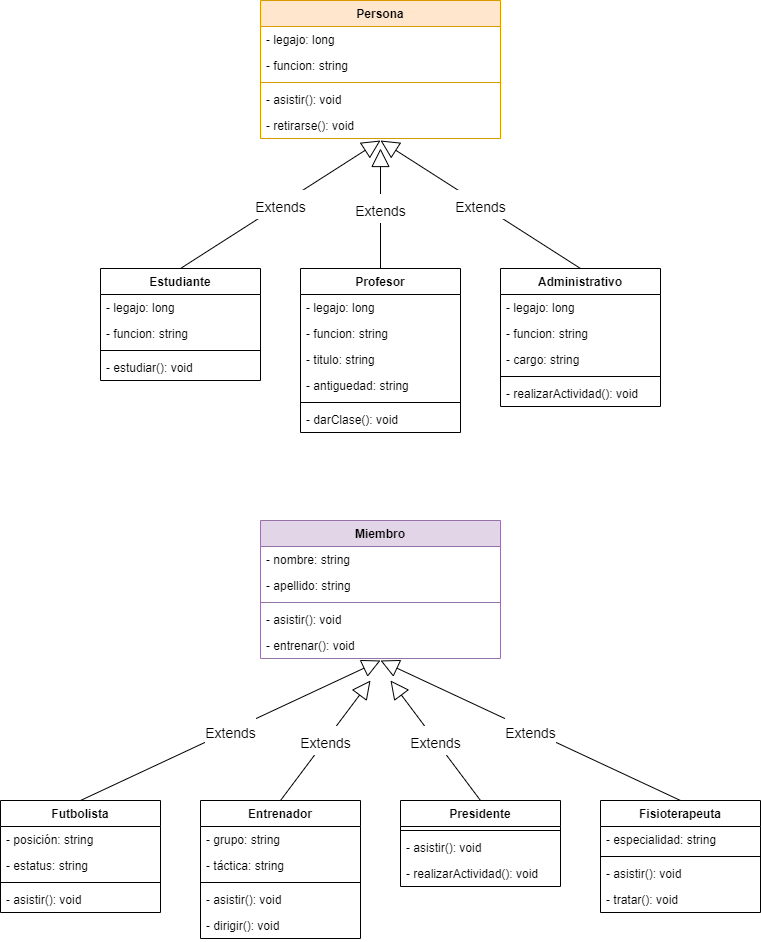

The diagram above was exported from draw.io. Its source (the exported page's mxGraphModel, read from the mxfile embedded in the PNG):
<mxGraphModel dx="1909" dy="984" grid="1" gridSize="10" guides="1" tooltips="1" connect="1" arrows="1" fold="1" page="1" pageScale="1" pageWidth="827" pageHeight="1169" math="0" shadow="0">
  <root>
    <mxCell id="0" />
    <mxCell id="1" parent="0" />
    <mxCell id="MirTCzXi9dodAgGrDsK4-1" value="Estudiante" style="swimlane;fontStyle=1;align=center;verticalAlign=top;childLayout=stackLayout;horizontal=1;startSize=26;horizontalStack=0;resizeParent=1;resizeParentMax=0;resizeLast=0;collapsible=1;marginBottom=0;" parent="1" vertex="1">
      <mxGeometry x="140" y="348" width="160" height="112" as="geometry" />
    </mxCell>
    <mxCell id="MirTCzXi9dodAgGrDsK4-2" value="- legajo: long" style="text;strokeColor=none;fillColor=none;align=left;verticalAlign=top;spacingLeft=4;spacingRight=4;overflow=hidden;rotatable=0;points=[[0,0.5],[1,0.5]];portConstraint=eastwest;" parent="MirTCzXi9dodAgGrDsK4-1" vertex="1">
      <mxGeometry y="26" width="160" height="26" as="geometry" />
    </mxCell>
    <mxCell id="MirTCzXi9dodAgGrDsK4-34" value="- funcion: string" style="text;strokeColor=none;fillColor=none;align=left;verticalAlign=top;spacingLeft=4;spacingRight=4;overflow=hidden;rotatable=0;points=[[0,0.5],[1,0.5]];portConstraint=eastwest;" parent="MirTCzXi9dodAgGrDsK4-1" vertex="1">
      <mxGeometry y="52" width="160" height="26" as="geometry" />
    </mxCell>
    <mxCell id="MirTCzXi9dodAgGrDsK4-3" value="" style="line;strokeWidth=1;fillColor=none;align=left;verticalAlign=middle;spacingTop=-1;spacingLeft=3;spacingRight=3;rotatable=0;labelPosition=right;points=[];portConstraint=eastwest;strokeColor=inherit;" parent="MirTCzXi9dodAgGrDsK4-1" vertex="1">
      <mxGeometry y="78" width="160" height="8" as="geometry" />
    </mxCell>
    <mxCell id="4yvh2XfnHGG4UuzoXKo1-28" value="- estudiar(): void" style="text;strokeColor=none;fillColor=none;align=left;verticalAlign=top;spacingLeft=4;spacingRight=4;overflow=hidden;rotatable=0;points=[[0,0.5],[1,0.5]];portConstraint=eastwest;" vertex="1" parent="MirTCzXi9dodAgGrDsK4-1">
      <mxGeometry y="86" width="160" height="26" as="geometry" />
    </mxCell>
    <mxCell id="MirTCzXi9dodAgGrDsK4-7" value="Persona" style="swimlane;fontStyle=1;align=center;verticalAlign=top;childLayout=stackLayout;horizontal=1;startSize=26;horizontalStack=0;resizeParent=1;resizeParentMax=0;resizeLast=0;collapsible=1;marginBottom=0;fillColor=#ffe6cc;strokeColor=#d79b00;" parent="1" vertex="1">
      <mxGeometry x="300" y="80" width="240" height="138" as="geometry" />
    </mxCell>
    <mxCell id="MirTCzXi9dodAgGrDsK4-9" value="- legajo: long" style="text;strokeColor=none;fillColor=none;align=left;verticalAlign=top;spacingLeft=4;spacingRight=4;overflow=hidden;rotatable=0;points=[[0,0.5],[1,0.5]];portConstraint=eastwest;" parent="MirTCzXi9dodAgGrDsK4-7" vertex="1">
      <mxGeometry y="26" width="240" height="26" as="geometry" />
    </mxCell>
    <mxCell id="4yvh2XfnHGG4UuzoXKo1-17" value="- funcion: string" style="text;strokeColor=none;fillColor=none;align=left;verticalAlign=top;spacingLeft=4;spacingRight=4;overflow=hidden;rotatable=0;points=[[0,0.5],[1,0.5]];portConstraint=eastwest;" vertex="1" parent="MirTCzXi9dodAgGrDsK4-7">
      <mxGeometry y="52" width="240" height="26" as="geometry" />
    </mxCell>
    <mxCell id="MirTCzXi9dodAgGrDsK4-11" value="" style="line;strokeWidth=1;fillColor=none;align=left;verticalAlign=middle;spacingTop=-1;spacingLeft=3;spacingRight=3;rotatable=0;labelPosition=right;points=[];portConstraint=eastwest;strokeColor=inherit;" parent="MirTCzXi9dodAgGrDsK4-7" vertex="1">
      <mxGeometry y="78" width="240" height="8" as="geometry" />
    </mxCell>
    <mxCell id="4yvh2XfnHGG4UuzoXKo1-26" value="- asistir(): void" style="text;strokeColor=none;fillColor=none;align=left;verticalAlign=top;spacingLeft=4;spacingRight=4;overflow=hidden;rotatable=0;points=[[0,0.5],[1,0.5]];portConstraint=eastwest;" vertex="1" parent="MirTCzXi9dodAgGrDsK4-7">
      <mxGeometry y="86" width="240" height="26" as="geometry" />
    </mxCell>
    <mxCell id="4yvh2XfnHGG4UuzoXKo1-27" value="- retirarse(): void" style="text;strokeColor=none;fillColor=none;align=left;verticalAlign=top;spacingLeft=4;spacingRight=4;overflow=hidden;rotatable=0;points=[[0,0.5],[1,0.5]];portConstraint=eastwest;" vertex="1" parent="MirTCzXi9dodAgGrDsK4-7">
      <mxGeometry y="112" width="240" height="26" as="geometry" />
    </mxCell>
    <mxCell id="MirTCzXi9dodAgGrDsK4-19" value="Profesor" style="swimlane;fontStyle=1;align=center;verticalAlign=top;childLayout=stackLayout;horizontal=1;startSize=26;horizontalStack=0;resizeParent=1;resizeParentMax=0;resizeLast=0;collapsible=1;marginBottom=0;" parent="1" vertex="1">
      <mxGeometry x="340" y="348" width="160" height="164" as="geometry" />
    </mxCell>
    <mxCell id="MirTCzXi9dodAgGrDsK4-20" value="- legajo: long" style="text;strokeColor=none;fillColor=none;align=left;verticalAlign=top;spacingLeft=4;spacingRight=4;overflow=hidden;rotatable=0;points=[[0,0.5],[1,0.5]];portConstraint=eastwest;" parent="MirTCzXi9dodAgGrDsK4-19" vertex="1">
      <mxGeometry y="26" width="160" height="26" as="geometry" />
    </mxCell>
    <mxCell id="4yvh2XfnHGG4UuzoXKo1-24" value="- funcion: string" style="text;strokeColor=none;fillColor=none;align=left;verticalAlign=top;spacingLeft=4;spacingRight=4;overflow=hidden;rotatable=0;points=[[0,0.5],[1,0.5]];portConstraint=eastwest;" vertex="1" parent="MirTCzXi9dodAgGrDsK4-19">
      <mxGeometry y="52" width="160" height="26" as="geometry" />
    </mxCell>
    <mxCell id="MirTCzXi9dodAgGrDsK4-21" value="- titulo: string" style="text;strokeColor=none;fillColor=none;align=left;verticalAlign=top;spacingLeft=4;spacingRight=4;overflow=hidden;rotatable=0;points=[[0,0.5],[1,0.5]];portConstraint=eastwest;" parent="MirTCzXi9dodAgGrDsK4-19" vertex="1">
      <mxGeometry y="78" width="160" height="26" as="geometry" />
    </mxCell>
    <mxCell id="4yvh2XfnHGG4UuzoXKo1-4" value="- antiguedad: string" style="text;strokeColor=none;fillColor=none;align=left;verticalAlign=top;spacingLeft=4;spacingRight=4;overflow=hidden;rotatable=0;points=[[0,0.5],[1,0.5]];portConstraint=eastwest;" vertex="1" parent="MirTCzXi9dodAgGrDsK4-19">
      <mxGeometry y="104" width="160" height="26" as="geometry" />
    </mxCell>
    <mxCell id="MirTCzXi9dodAgGrDsK4-23" value="" style="line;strokeWidth=1;fillColor=none;align=left;verticalAlign=middle;spacingTop=-1;spacingLeft=3;spacingRight=3;rotatable=0;labelPosition=right;points=[];portConstraint=eastwest;strokeColor=inherit;" parent="MirTCzXi9dodAgGrDsK4-19" vertex="1">
      <mxGeometry y="130" width="160" height="8" as="geometry" />
    </mxCell>
    <mxCell id="4yvh2XfnHGG4UuzoXKo1-29" value="- darClase(): void" style="text;strokeColor=none;fillColor=none;align=left;verticalAlign=top;spacingLeft=4;spacingRight=4;overflow=hidden;rotatable=0;points=[[0,0.5],[1,0.5]];portConstraint=eastwest;" vertex="1" parent="MirTCzXi9dodAgGrDsK4-19">
      <mxGeometry y="138" width="160" height="26" as="geometry" />
    </mxCell>
    <mxCell id="4yvh2XfnHGG4UuzoXKo1-5" value="Administrativo" style="swimlane;fontStyle=1;align=center;verticalAlign=top;childLayout=stackLayout;horizontal=1;startSize=26;horizontalStack=0;resizeParent=1;resizeParentMax=0;resizeLast=0;collapsible=1;marginBottom=0;" vertex="1" parent="1">
      <mxGeometry x="540" y="348" width="160" height="138" as="geometry" />
    </mxCell>
    <mxCell id="4yvh2XfnHGG4UuzoXKo1-6" value="- legajo: long" style="text;strokeColor=none;fillColor=none;align=left;verticalAlign=top;spacingLeft=4;spacingRight=4;overflow=hidden;rotatable=0;points=[[0,0.5],[1,0.5]];portConstraint=eastwest;" vertex="1" parent="4yvh2XfnHGG4UuzoXKo1-5">
      <mxGeometry y="26" width="160" height="26" as="geometry" />
    </mxCell>
    <mxCell id="4yvh2XfnHGG4UuzoXKo1-25" value="- funcion: string" style="text;strokeColor=none;fillColor=none;align=left;verticalAlign=top;spacingLeft=4;spacingRight=4;overflow=hidden;rotatable=0;points=[[0,0.5],[1,0.5]];portConstraint=eastwest;" vertex="1" parent="4yvh2XfnHGG4UuzoXKo1-5">
      <mxGeometry y="52" width="160" height="26" as="geometry" />
    </mxCell>
    <mxCell id="4yvh2XfnHGG4UuzoXKo1-7" value="- cargo: string" style="text;strokeColor=none;fillColor=none;align=left;verticalAlign=top;spacingLeft=4;spacingRight=4;overflow=hidden;rotatable=0;points=[[0,0.5],[1,0.5]];portConstraint=eastwest;" vertex="1" parent="4yvh2XfnHGG4UuzoXKo1-5">
      <mxGeometry y="78" width="160" height="26" as="geometry" />
    </mxCell>
    <mxCell id="4yvh2XfnHGG4UuzoXKo1-9" value="" style="line;strokeWidth=1;fillColor=none;align=left;verticalAlign=middle;spacingTop=-1;spacingLeft=3;spacingRight=3;rotatable=0;labelPosition=right;points=[];portConstraint=eastwest;strokeColor=inherit;" vertex="1" parent="4yvh2XfnHGG4UuzoXKo1-5">
      <mxGeometry y="104" width="160" height="8" as="geometry" />
    </mxCell>
    <mxCell id="4yvh2XfnHGG4UuzoXKo1-30" value="- realizarActividad(): void" style="text;strokeColor=none;fillColor=none;align=left;verticalAlign=top;spacingLeft=4;spacingRight=4;overflow=hidden;rotatable=0;points=[[0,0.5],[1,0.5]];portConstraint=eastwest;" vertex="1" parent="4yvh2XfnHGG4UuzoXKo1-5">
      <mxGeometry y="112" width="160" height="26" as="geometry" />
    </mxCell>
    <mxCell id="4yvh2XfnHGG4UuzoXKo1-14" value="&lt;font style=&quot;font-size: 14px;&quot;&gt;Extends&lt;/font&gt;" style="endArrow=block;endSize=16;endFill=0;html=1;rounded=0;fontSize=24;entryX=0.5;entryY=1;entryDx=0;entryDy=0;exitX=0.5;exitY=0;exitDx=0;exitDy=0;" edge="1" parent="1" source="MirTCzXi9dodAgGrDsK4-1">
      <mxGeometry width="160" relative="1" as="geometry">
        <mxPoint x="220" y="338" as="sourcePoint" />
        <mxPoint x="420" y="220" as="targetPoint" />
      </mxGeometry>
    </mxCell>
    <mxCell id="4yvh2XfnHGG4UuzoXKo1-15" value="&lt;font style=&quot;font-size: 14px;&quot;&gt;Extends&lt;/font&gt;" style="endArrow=block;endSize=16;endFill=0;html=1;rounded=0;fontSize=24;exitX=0.5;exitY=0;exitDx=0;exitDy=0;entryX=0.5;entryY=1;entryDx=0;entryDy=0;" edge="1" parent="1">
      <mxGeometry width="160" relative="1" as="geometry">
        <mxPoint x="620" y="348" as="sourcePoint" />
        <mxPoint x="420" y="220" as="targetPoint" />
      </mxGeometry>
    </mxCell>
    <mxCell id="4yvh2XfnHGG4UuzoXKo1-16" value="&lt;font style=&quot;font-size: 14px;&quot;&gt;Extends&lt;/font&gt;" style="endArrow=block;endSize=16;endFill=0;html=1;rounded=0;fontSize=24;exitX=0.5;exitY=0;exitDx=0;exitDy=0;" edge="1" parent="1" source="MirTCzXi9dodAgGrDsK4-19">
      <mxGeometry width="160" relative="1" as="geometry">
        <mxPoint x="620" y="368" as="sourcePoint" />
        <mxPoint x="420" y="228" as="targetPoint" />
      </mxGeometry>
    </mxCell>
    <mxCell id="4yvh2XfnHGG4UuzoXKo1-31" value="Futbolista" style="swimlane;fontStyle=1;align=center;verticalAlign=top;childLayout=stackLayout;horizontal=1;startSize=26;horizontalStack=0;resizeParent=1;resizeParentMax=0;resizeLast=0;collapsible=1;marginBottom=0;" vertex="1" parent="1">
      <mxGeometry x="40" y="880" width="160" height="112" as="geometry" />
    </mxCell>
    <mxCell id="4yvh2XfnHGG4UuzoXKo1-32" value="- posición: string" style="text;strokeColor=none;fillColor=none;align=left;verticalAlign=top;spacingLeft=4;spacingRight=4;overflow=hidden;rotatable=0;points=[[0,0.5],[1,0.5]];portConstraint=eastwest;" vertex="1" parent="4yvh2XfnHGG4UuzoXKo1-31">
      <mxGeometry y="26" width="160" height="26" as="geometry" />
    </mxCell>
    <mxCell id="4yvh2XfnHGG4UuzoXKo1-33" value="- estatus: string" style="text;strokeColor=none;fillColor=none;align=left;verticalAlign=top;spacingLeft=4;spacingRight=4;overflow=hidden;rotatable=0;points=[[0,0.5],[1,0.5]];portConstraint=eastwest;" vertex="1" parent="4yvh2XfnHGG4UuzoXKo1-31">
      <mxGeometry y="52" width="160" height="26" as="geometry" />
    </mxCell>
    <mxCell id="4yvh2XfnHGG4UuzoXKo1-34" value="" style="line;strokeWidth=1;fillColor=none;align=left;verticalAlign=middle;spacingTop=-1;spacingLeft=3;spacingRight=3;rotatable=0;labelPosition=right;points=[];portConstraint=eastwest;strokeColor=inherit;" vertex="1" parent="4yvh2XfnHGG4UuzoXKo1-31">
      <mxGeometry y="78" width="160" height="8" as="geometry" />
    </mxCell>
    <mxCell id="4yvh2XfnHGG4UuzoXKo1-35" value="- asistir(): void" style="text;strokeColor=none;fillColor=none;align=left;verticalAlign=top;spacingLeft=4;spacingRight=4;overflow=hidden;rotatable=0;points=[[0,0.5],[1,0.5]];portConstraint=eastwest;" vertex="1" parent="4yvh2XfnHGG4UuzoXKo1-31">
      <mxGeometry y="86" width="160" height="26" as="geometry" />
    </mxCell>
    <mxCell id="4yvh2XfnHGG4UuzoXKo1-36" value="Miembro" style="swimlane;fontStyle=1;align=center;verticalAlign=top;childLayout=stackLayout;horizontal=1;startSize=26;horizontalStack=0;resizeParent=1;resizeParentMax=0;resizeLast=0;collapsible=1;marginBottom=0;fillColor=#e1d5e7;strokeColor=#9673a6;" vertex="1" parent="1">
      <mxGeometry x="300" y="600" width="240" height="138" as="geometry" />
    </mxCell>
    <mxCell id="4yvh2XfnHGG4UuzoXKo1-37" value="- nombre: string" style="text;strokeColor=none;fillColor=none;align=left;verticalAlign=top;spacingLeft=4;spacingRight=4;overflow=hidden;rotatable=0;points=[[0,0.5],[1,0.5]];portConstraint=eastwest;" vertex="1" parent="4yvh2XfnHGG4UuzoXKo1-36">
      <mxGeometry y="26" width="240" height="26" as="geometry" />
    </mxCell>
    <mxCell id="4yvh2XfnHGG4UuzoXKo1-38" value="- apellido: string" style="text;strokeColor=none;fillColor=none;align=left;verticalAlign=top;spacingLeft=4;spacingRight=4;overflow=hidden;rotatable=0;points=[[0,0.5],[1,0.5]];portConstraint=eastwest;" vertex="1" parent="4yvh2XfnHGG4UuzoXKo1-36">
      <mxGeometry y="52" width="240" height="26" as="geometry" />
    </mxCell>
    <mxCell id="4yvh2XfnHGG4UuzoXKo1-39" value="" style="line;strokeWidth=1;fillColor=none;align=left;verticalAlign=middle;spacingTop=-1;spacingLeft=3;spacingRight=3;rotatable=0;labelPosition=right;points=[];portConstraint=eastwest;strokeColor=inherit;" vertex="1" parent="4yvh2XfnHGG4UuzoXKo1-36">
      <mxGeometry y="78" width="240" height="8" as="geometry" />
    </mxCell>
    <mxCell id="4yvh2XfnHGG4UuzoXKo1-40" value="- asistir(): void" style="text;strokeColor=none;fillColor=none;align=left;verticalAlign=top;spacingLeft=4;spacingRight=4;overflow=hidden;rotatable=0;points=[[0,0.5],[1,0.5]];portConstraint=eastwest;" vertex="1" parent="4yvh2XfnHGG4UuzoXKo1-36">
      <mxGeometry y="86" width="240" height="26" as="geometry" />
    </mxCell>
    <mxCell id="4yvh2XfnHGG4UuzoXKo1-41" value="- entrenar(): void" style="text;strokeColor=none;fillColor=none;align=left;verticalAlign=top;spacingLeft=4;spacingRight=4;overflow=hidden;rotatable=0;points=[[0,0.5],[1,0.5]];portConstraint=eastwest;" vertex="1" parent="4yvh2XfnHGG4UuzoXKo1-36">
      <mxGeometry y="112" width="240" height="26" as="geometry" />
    </mxCell>
    <mxCell id="4yvh2XfnHGG4UuzoXKo1-42" value="Entrenador" style="swimlane;fontStyle=1;align=center;verticalAlign=top;childLayout=stackLayout;horizontal=1;startSize=26;horizontalStack=0;resizeParent=1;resizeParentMax=0;resizeLast=0;collapsible=1;marginBottom=0;" vertex="1" parent="1">
      <mxGeometry x="240" y="880" width="160" height="138" as="geometry" />
    </mxCell>
    <mxCell id="4yvh2XfnHGG4UuzoXKo1-43" value="- grupo: string" style="text;strokeColor=none;fillColor=none;align=left;verticalAlign=top;spacingLeft=4;spacingRight=4;overflow=hidden;rotatable=0;points=[[0,0.5],[1,0.5]];portConstraint=eastwest;" vertex="1" parent="4yvh2XfnHGG4UuzoXKo1-42">
      <mxGeometry y="26" width="160" height="26" as="geometry" />
    </mxCell>
    <mxCell id="4yvh2XfnHGG4UuzoXKo1-44" value="- táctica: string" style="text;strokeColor=none;fillColor=none;align=left;verticalAlign=top;spacingLeft=4;spacingRight=4;overflow=hidden;rotatable=0;points=[[0,0.5],[1,0.5]];portConstraint=eastwest;" vertex="1" parent="4yvh2XfnHGG4UuzoXKo1-42">
      <mxGeometry y="52" width="160" height="26" as="geometry" />
    </mxCell>
    <mxCell id="4yvh2XfnHGG4UuzoXKo1-47" value="" style="line;strokeWidth=1;fillColor=none;align=left;verticalAlign=middle;spacingTop=-1;spacingLeft=3;spacingRight=3;rotatable=0;labelPosition=right;points=[];portConstraint=eastwest;strokeColor=inherit;" vertex="1" parent="4yvh2XfnHGG4UuzoXKo1-42">
      <mxGeometry y="78" width="160" height="8" as="geometry" />
    </mxCell>
    <mxCell id="4yvh2XfnHGG4UuzoXKo1-68" value="- asistir(): void" style="text;strokeColor=none;fillColor=none;align=left;verticalAlign=top;spacingLeft=4;spacingRight=4;overflow=hidden;rotatable=0;points=[[0,0.5],[1,0.5]];portConstraint=eastwest;" vertex="1" parent="4yvh2XfnHGG4UuzoXKo1-42">
      <mxGeometry y="86" width="160" height="26" as="geometry" />
    </mxCell>
    <mxCell id="4yvh2XfnHGG4UuzoXKo1-48" value="- dirigir(): void" style="text;strokeColor=none;fillColor=none;align=left;verticalAlign=top;spacingLeft=4;spacingRight=4;overflow=hidden;rotatable=0;points=[[0,0.5],[1,0.5]];portConstraint=eastwest;" vertex="1" parent="4yvh2XfnHGG4UuzoXKo1-42">
      <mxGeometry y="112" width="160" height="26" as="geometry" />
    </mxCell>
    <mxCell id="4yvh2XfnHGG4UuzoXKo1-49" value="Presidente" style="swimlane;fontStyle=1;align=center;verticalAlign=top;childLayout=stackLayout;horizontal=1;startSize=26;horizontalStack=0;resizeParent=1;resizeParentMax=0;resizeLast=0;collapsible=1;marginBottom=0;" vertex="1" parent="1">
      <mxGeometry x="440" y="880" width="160" height="86" as="geometry" />
    </mxCell>
    <mxCell id="4yvh2XfnHGG4UuzoXKo1-53" value="" style="line;strokeWidth=1;fillColor=none;align=left;verticalAlign=middle;spacingTop=-1;spacingLeft=3;spacingRight=3;rotatable=0;labelPosition=right;points=[];portConstraint=eastwest;strokeColor=inherit;" vertex="1" parent="4yvh2XfnHGG4UuzoXKo1-49">
      <mxGeometry y="26" width="160" height="8" as="geometry" />
    </mxCell>
    <mxCell id="4yvh2XfnHGG4UuzoXKo1-69" value="- asistir(): void" style="text;strokeColor=none;fillColor=none;align=left;verticalAlign=top;spacingLeft=4;spacingRight=4;overflow=hidden;rotatable=0;points=[[0,0.5],[1,0.5]];portConstraint=eastwest;" vertex="1" parent="4yvh2XfnHGG4UuzoXKo1-49">
      <mxGeometry y="34" width="160" height="26" as="geometry" />
    </mxCell>
    <mxCell id="4yvh2XfnHGG4UuzoXKo1-54" value="- realizarActividad(): void" style="text;strokeColor=none;fillColor=none;align=left;verticalAlign=top;spacingLeft=4;spacingRight=4;overflow=hidden;rotatable=0;points=[[0,0.5],[1,0.5]];portConstraint=eastwest;" vertex="1" parent="4yvh2XfnHGG4UuzoXKo1-49">
      <mxGeometry y="60" width="160" height="26" as="geometry" />
    </mxCell>
    <mxCell id="4yvh2XfnHGG4UuzoXKo1-55" value="&lt;font style=&quot;font-size: 14px;&quot;&gt;Extends&lt;/font&gt;" style="endArrow=block;endSize=16;endFill=0;html=1;rounded=0;fontSize=24;entryX=0.5;entryY=1;entryDx=0;entryDy=0;exitX=0.5;exitY=0;exitDx=0;exitDy=0;" edge="1" parent="1" source="4yvh2XfnHGG4UuzoXKo1-31">
      <mxGeometry width="160" relative="1" as="geometry">
        <mxPoint x="220" y="858" as="sourcePoint" />
        <mxPoint x="420" y="739.9999999999999" as="targetPoint" />
      </mxGeometry>
    </mxCell>
    <mxCell id="4yvh2XfnHGG4UuzoXKo1-56" value="&lt;font style=&quot;font-size: 14px;&quot;&gt;Extends&lt;/font&gt;" style="endArrow=block;endSize=16;endFill=0;html=1;rounded=0;fontSize=24;exitX=0.5;exitY=0;exitDx=0;exitDy=0;" edge="1" parent="1" source="4yvh2XfnHGG4UuzoXKo1-49">
      <mxGeometry width="160" relative="1" as="geometry">
        <mxPoint x="620.0000000000005" y="868" as="sourcePoint" />
        <mxPoint x="430" y="760" as="targetPoint" />
      </mxGeometry>
    </mxCell>
    <mxCell id="4yvh2XfnHGG4UuzoXKo1-57" value="&lt;font style=&quot;font-size: 14px;&quot;&gt;Extends&lt;/font&gt;" style="endArrow=block;endSize=16;endFill=0;html=1;rounded=0;fontSize=24;exitX=0.5;exitY=0;exitDx=0;exitDy=0;" edge="1" parent="1" source="4yvh2XfnHGG4UuzoXKo1-42">
      <mxGeometry width="160" relative="1" as="geometry">
        <mxPoint x="620" y="888" as="sourcePoint" />
        <mxPoint x="410" y="760" as="targetPoint" />
      </mxGeometry>
    </mxCell>
    <mxCell id="4yvh2XfnHGG4UuzoXKo1-59" value="Fisioterapeuta" style="swimlane;fontStyle=1;align=center;verticalAlign=top;childLayout=stackLayout;horizontal=1;startSize=26;horizontalStack=0;resizeParent=1;resizeParentMax=0;resizeLast=0;collapsible=1;marginBottom=0;" vertex="1" parent="1">
      <mxGeometry x="640" y="880" width="160" height="112" as="geometry" />
    </mxCell>
    <mxCell id="4yvh2XfnHGG4UuzoXKo1-60" value="- especialidad: string" style="text;strokeColor=none;fillColor=none;align=left;verticalAlign=top;spacingLeft=4;spacingRight=4;overflow=hidden;rotatable=0;points=[[0,0.5],[1,0.5]];portConstraint=eastwest;" vertex="1" parent="4yvh2XfnHGG4UuzoXKo1-59">
      <mxGeometry y="26" width="160" height="26" as="geometry" />
    </mxCell>
    <mxCell id="4yvh2XfnHGG4UuzoXKo1-63" value="" style="line;strokeWidth=1;fillColor=none;align=left;verticalAlign=middle;spacingTop=-1;spacingLeft=3;spacingRight=3;rotatable=0;labelPosition=right;points=[];portConstraint=eastwest;strokeColor=inherit;" vertex="1" parent="4yvh2XfnHGG4UuzoXKo1-59">
      <mxGeometry y="52" width="160" height="8" as="geometry" />
    </mxCell>
    <mxCell id="4yvh2XfnHGG4UuzoXKo1-70" value="- asistir(): void" style="text;strokeColor=none;fillColor=none;align=left;verticalAlign=top;spacingLeft=4;spacingRight=4;overflow=hidden;rotatable=0;points=[[0,0.5],[1,0.5]];portConstraint=eastwest;" vertex="1" parent="4yvh2XfnHGG4UuzoXKo1-59">
      <mxGeometry y="60" width="160" height="26" as="geometry" />
    </mxCell>
    <mxCell id="4yvh2XfnHGG4UuzoXKo1-64" value="- tratar(): void" style="text;strokeColor=none;fillColor=none;align=left;verticalAlign=top;spacingLeft=4;spacingRight=4;overflow=hidden;rotatable=0;points=[[0,0.5],[1,0.5]];portConstraint=eastwest;" vertex="1" parent="4yvh2XfnHGG4UuzoXKo1-59">
      <mxGeometry y="86" width="160" height="26" as="geometry" />
    </mxCell>
    <mxCell id="4yvh2XfnHGG4UuzoXKo1-65" value="&lt;font style=&quot;font-size: 14px;&quot;&gt;Extends&lt;/font&gt;" style="endArrow=block;endSize=16;endFill=0;html=1;rounded=0;fontSize=24;entryX=0.5;entryY=1;entryDx=0;entryDy=0;exitX=0.5;exitY=0;exitDx=0;exitDy=0;" edge="1" parent="1" source="4yvh2XfnHGG4UuzoXKo1-59">
      <mxGeometry width="160" relative="1" as="geometry">
        <mxPoint x="720" y="868" as="sourcePoint" />
        <mxPoint x="420" y="740" as="targetPoint" />
      </mxGeometry>
    </mxCell>
  </root>
</mxGraphModel>